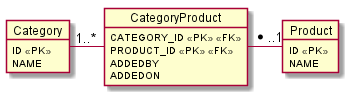

The diagram above was rendered by PlantUML. Its source (embedded in the PNG):
@startuml


object Product {
    ID <<PK>>
    NAME
}


object Category {
    ID <<PK>>
    NAME
}


object CategoryProduct {
    CATEGORY_ID <<PK>> <<FK>>
    PRODUCT_ID <<PK>> <<FK>>
    ADDEDBY
    ADDEDON
}


Category -right- "1..*" CategoryProduct
CategoryProduct -right- "*..1" Product

@enduml